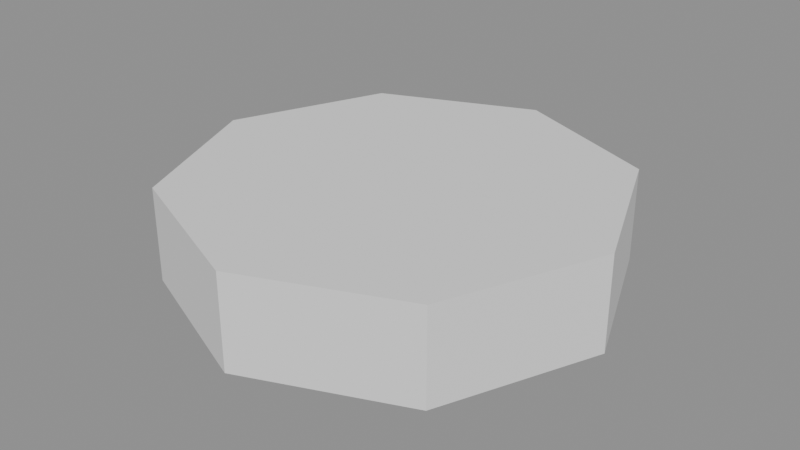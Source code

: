 # Source: stool_seat.blend  (saved by Blender 5.2.44; exported with 4.5.12 LTS)
import bpy
from mathutils import Matrix  # noqa: F401  (used for matrix-valued properties, if any)

bpy.ops.wm.read_factory_settings(use_empty=True)
scene = bpy.context.scene
scene.name = 'Scene'

# ---- meshes
me_cylinder = bpy.data.meshes.new('Cylinder')
me_cylinder.from_pydata([(0.0, 0.21, -0.045), (0.0, 0.21, 0.045), (0.1485, 0.1485, -0.045), (0.1485, 0.1485, 0.045), (0.21, 0.0, -0.045), (0.21, 0.0, 0.045), (0.1485, -0.1485, -0.045), (0.1485, -0.1485, 0.045), (0.0, -0.21, -0.045), (0.0, -0.21, 0.045), (-0.1485, -0.1485, -0.045), (-0.1485, -0.1485, 0.045), (-0.21, 0.0, -0.045), (-0.21, 0.0, 0.045), (-0.1485, 0.1485, -0.045), (-0.1485, 0.1485, 0.045)], [], [(0, 1, 3, 2), (2, 3, 5, 4), (4, 5, 7, 6), (6, 7, 9, 8), (8, 9, 11, 10), (10, 11, 13, 12), (3, 1, 15, 13, 11, 9, 7, 5), (12, 13, 15, 14), (14, 15, 1, 0), (0, 2, 4, 6, 8, 10, 12, 14)])
_uv = me_cylinder.uv_layers.new(name='UVMap')
_uv.uv.foreach_set('vector', [1.0, 0.5, 1.0, 1.0, 0.875, 1.0, 0.875, 0.5, 0.875, 0.5, 0.875, 1.0, 0.75, 1.0, 0.75, 0.5, 0.75, 0.5, 0.75, 1.0, 0.625, 1.0, 0.625, 0.5, 0.625, 0.5, 0.625, 1.0, 0.5, 1.0, 0.5, 0.5, 0.5, 0.5, 0.5, 1.0, 0.375, 1.0, 0.375, 0.5, 0.375, 0.5, 0.375, 1.0, 0.25, 1.0, 0.25, 0.5, 0.4197, 0.4197, 0.25, 0.49, 0.08029, 0.4197, 0.01, 0.25, 0.08029, 0.08029, 0.25, 0.01, 0.4197, 0.08029, 0.49, 0.25, 0.25, 0.5, 0.25, 1.0, 0.125, 1.0, 0.125, 0.5, 0.125, 0.5, 0.125, 1.0, 0.0, 1.0, 0.0, 0.5, 0.75, 0.49, 0.9197, 0.4197, 0.99, 0.25, 0.9197, 0.08029, 0.75, 0.01, 0.5803, 0.08029, 0.51, 0.25, 0.5803, 0.4197])
me_cylinder.update()

# ---- objects
ob_cylinder = bpy.data.objects.new('Cylinder', me_cylinder)

# ---- transforms, parenting, visibility, modifiers, constraints
ob_cylinder.location = (0.0, -0.45, 0.765)

# ---- collection membership
scene.collection.objects.link(ob_cylinder)

# ---- scene / render settings (as saved in the file)
scene.frame_start = 1; scene.frame_end = 250; scene.frame_set(1)
scene.render.engine = 'BLENDER_EEVEE_NEXT'
scene.render.bake_bias = 0.0
scene.render.bake_samples = 0
scene.render.compositor_device = 'GPU'
scene.eevee.use_volume_custom_range = False
scene.eevee.fast_gi_thickness_near = 0.1
scene.eevee.fast_gi_thickness_far = 0.0
scene.eevee.ray_tracing_options.screen_trace_thickness = 0.1
bpy.context.view_layer.update()

# ---- added for rendering (the .blend has no active camera and no usable light): camera, sun + grey world if the file has none
cam_auto = bpy.data.cameras.new('AutoCamera')
cam_auto.lens = 50.0
cam_auto.sensor_width = 36.0
cam_auto.clip_end = 1000.0
ob_auto_camera = bpy.data.objects.new('AutoCamera', cam_auto)
scene.collection.objects.link(ob_auto_camera)
ob_auto_camera.location = (0.555828, -1.11699, 1.20966)
ob_auto_camera.rotation_euler = (1.09748, -7.21219e-08, 0.694738)
scene.camera = ob_auto_camera
light_auto_sun = bpy.data.lights.new('AutoSun', 'SUN')
light_auto_sun.energy = 3.0
light_auto_sun.angle = 0.0523599
ob_auto_sun = bpy.data.objects.new('AutoSun', light_auto_sun)
scene.collection.objects.link(ob_auto_sun)
ob_auto_sun.rotation_euler = (0.872665, 0.174533, 0.523599)
if scene.world is None:
    world_auto = bpy.data.worlds.new('AutoWorld')
    world_auto.color = (0.3, 0.3, 0.3)
    scene.world = world_auto
bpy.context.view_layer.update()
